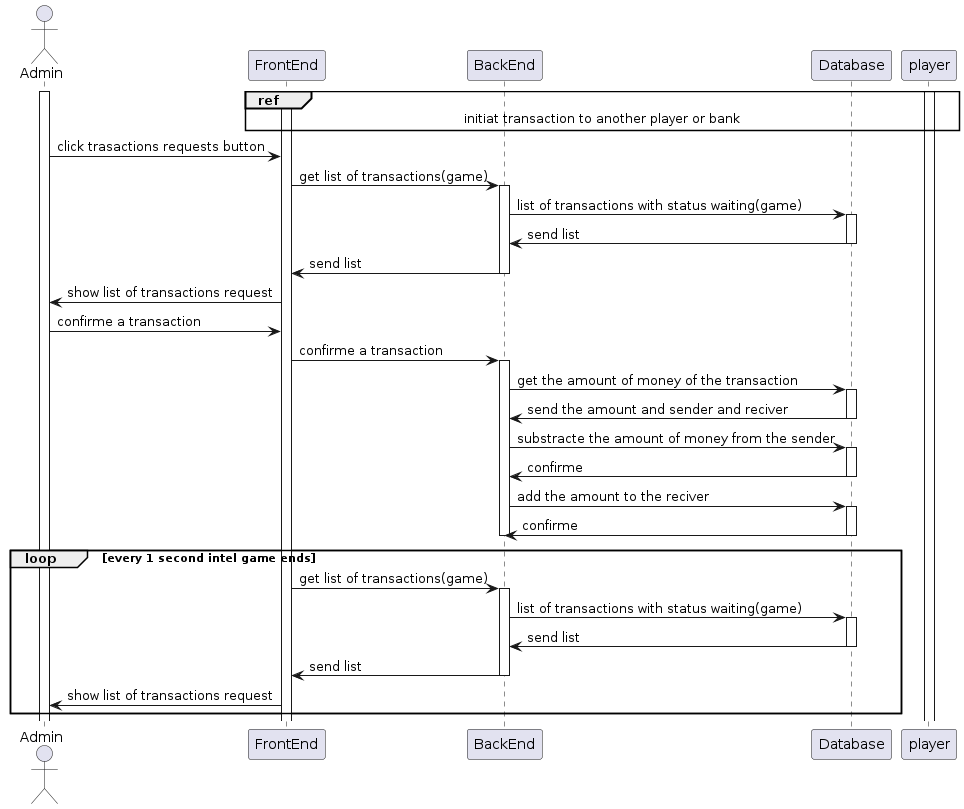

The diagram above was rendered by PlantUML. Its source (embedded in the PNG):
@startuml "accept or refuse transaction"

actor Admin

Activate Admin
Activate FrontEnd

ref over FrontEnd, BackEnd, Database, player: initiat transaction to another player or bank
Activate player

Admin ->  FrontEnd : click trasactions requests button

FrontEnd -> BackEnd : get list of transactions(game)
Activate BackEnd

BackEnd -> Database : list of transactions with status waiting(game)
Activate Database

Database -> BackEnd : send list
deactivate Database

BackEnd -> FrontEnd : send list
deactivate BackEnd

FrontEnd -> Admin : show list of transactions request
Admin -> FrontEnd : confirme a transaction

FrontEnd -> BackEnd : confirme a transaction
Activate BackEnd

BackEnd -> Database : get the amount of money of the transaction
Activate Database

Database -> BackEnd : send the amount and sender and reciver
deactivate Database

BackEnd -> Database : substracte the amount of money from the sender
Activate Database

Database -> BackEnd : confirme
deactivate Database

BackEnd -> Database : add the amount to the reciver
Activate Database

Database -> BackEnd : confirme
deactivate Database

deactivate BackEnd

loop every 1 second intel game ends
    FrontEnd -> BackEnd : get list of transactions(game)
    Activate BackEnd

    BackEnd -> Database : list of transactions with status waiting(game)
    Activate Database

    Database -> BackEnd : send list
    deactivate Database

    BackEnd -> FrontEnd : send list
    deactivate BackEnd

    FrontEnd -> Admin : show list of transactions request
 end

@enduml